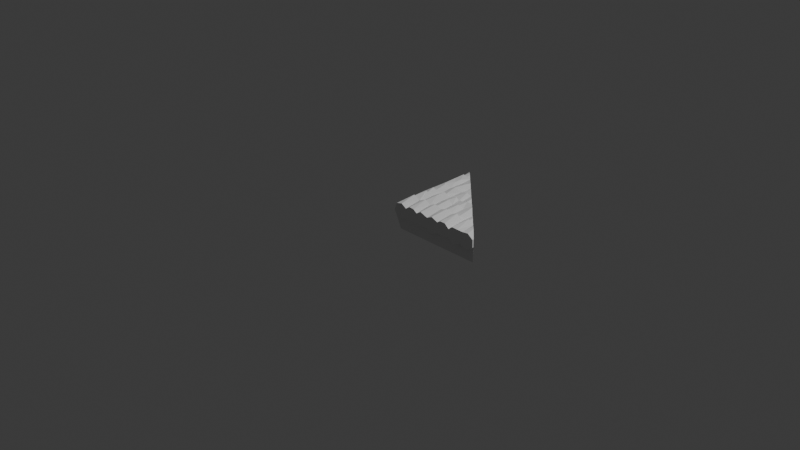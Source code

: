 # Source: right_triangle_001_high_res.blend  (saved by Blender 5.1.30; exported with 4.5.12 LTS)
import bpy
from mathutils import Matrix  # noqa: F401  (used for matrix-valued properties, if any)

bpy.ops.wm.read_factory_settings(use_empty=True)
scene = bpy.context.scene
scene.name = 'Scene'

# ---- collections
col_collection = bpy.data.collections.new('Collection'); scene.collection.children.link(col_collection)

# ---- world
world_world = bpy.data.worlds.new('World'); scene.world = world_world
world_world.use_nodes = True; world_world.node_tree.nodes.clear()
_N = world_world.node_tree.nodes; _L = world_world.node_tree.links
n0 = _N.new('ShaderNodeOutputWorld'); n0.name = 'World Output'; n0.location = (200, 100)
n1 = _N.new('ShaderNodeBackground'); n1.name = 'Background'; n1.location = (-200, 100)
n1.inputs[0].default_value = (0.05088, 0.05088, 0.05088, 1.0)
_L.new(n1.outputs[0], n0.inputs[0])
n0.is_active_output = True
world_world.color = (0.05088, 0.05088, 0.05088)
world_world.sun_shadow_jitter_overblur = 0.0

# ---- cameras
cam_camera = bpy.data.cameras.new('Camera')
cam_camera.clip_end = 100.0
cam_camera.ortho_scale = 7.314

# ---- lights
light_light = bpy.data.lights.new('Light', 'POINT')
light_light.energy = 1000.0
light_light.shadow_soft_size = 0.1

# ---- meshes
me_cube_001 = bpy.data.meshes.new('Cube.001')
me_cube_001.from_pydata([(0.02705, 0.1618, 0.03548), (0.07234, -0.002057, 0.02651), (0.02623, 0.4319, 0.03099), (1.027, -1.192e-07, -0.1), (-0.037, 0.1578, 0.1431), (-0.02299, -0.04032, 0.1161), (-0.01826, 0.1568, 0.04853), (-0.02016, 0.1625, 0.07963), (-0.02984, 0.3215, 0.083), (-0.02697, 0.4301, 0.08348), (-0.03854, 0.5913, 0.09565), (0.003496, 0.4333, 0.1987), (0.01265, -0.04049, 0.04939), (0.02563, 0.3207, 0.02529), (0.1426, -0.04025, 0.06702), (0.1414, -0.04118, 0.1758), (0.2109, -0.00293, 0.02616), (0.2941, -0.03984, 0.06675), (0.2933, -0.04115, 0.1764), (0.3389, -0.0009361, 0.02994), (0.4393, -0.001068, 0.04649), (0.4411, -0.04126, 0.06384), (0.4404, -0.04122, 0.1813), (0.5066, -0.04155, 0.02994), (0.01123, -0.04132, 0.1944), (0.03476, 0.1631, 0.2129), (0.0521, 0.1596, 0.2354), (-0.02475, 0.3208, 0.1816), (0.06254, 0.3191, 0.2344), (-0.03684, 0.4246, 0.1751), (0.08237, -0.0424, 0.2129), (0.05432, 0.4276, 0.2341), (0.09278, 0.4325, 0.2148), (0.1356, 0.1536, 0.2025), (0.156, 0.432, 0.196), (0.1927, -0.04105, 0.2102), (0.143, 0.1633, 0.185), (0.1931, 0.1623, 0.215), (0.1457, 0.3222, 0.2009), (0.08324, 0.3221, 0.2234), (0.215, 0.4278, 0.2349), (0.2356, 0.4303, 0.2186), (0.2501, -0.04134, 0.2068), (0.2136, 0.1585, 0.2345), (0.2866, 0.1561, 0.203), (0.2108, 0.3215, 0.2298), (0.2923, 0.164, 0.1878), (0.353, -0.04396, 0.2136), (0.2978, 0.3199, 0.2016), (0.3474, 0.3229, 0.2218), (0.3726, 0.3182, 0.2347), (0.294, 0.4389, 0.1852), (0.3016, 0.4298, 0.203), (0.3834, 0.4281, 0.2332), (0.3021, 0.5884, 0.2091), (0.354, 0.1584, 0.2324), (0.3708, 0.1639, 0.218), (0.4201, 0.4286, 0.2094), (0.3844, 0.5845, 0.2327), (0.4412, 0.1576, 0.2098), (0.4391, 0.1618, 0.1895), (0.4376, 0.3161, 0.203), (0.4396, 0.4313, 0.1886), (0.5025, 0.1621, 0.2175), (0.5134, 0.4342, 0.2191), (0.515, 0.1562, 0.2366), (0.5185, 0.3141, 0.2341), (0.5223, 0.3253, 0.224), (0.5335, 0.4253, 0.2323), (0.02716, 1.0, -0.1), (-0.0275, 0.7929, 0.1614), (-0.02787, 0.9008, 0.1599), (0.02366, 0.5891, 0.02614), (-0.03454, 0.707, 0.07713), (-0.03587, 0.895, 0.07681), (-0.03385, 1.056, 0.07185), (-0.03223, 1.056, 0.1856), (0.02693, 0.7244, 0.02281), (-0.01665, 0.7907, 0.05698), (0.02528, 0.897, 0.02611), (-0.03012, 0.7084, 0.1707), (-0.0132, 0.5907, 0.1904), (0.02042, 0.7879, 0.2162), (0.02526, 0.9021, 0.2079), (0.03979, 0.7024, 0.2258), (0.03418, 0.8962, 0.229), (0.078, 0.5843, 0.2323), (0.04997, 0.5922, 0.2259), (0.1032, 0.7009, 0.2242), (0.1019, 0.787, 0.2252), (0.09026, 0.8992, 0.215), (0.144, 0.5884, 0.2022), (0.1426, 0.7013, 0.2017), (0.1396, 0.7901, 0.1987), (0.1821, 0.79, 0.215), (0.182, 0.7903, 0.215), (0.1822, 0.7903, 0.215), (0.2404, 0.7851, 0.2276), (0.1921, 0.79, 0.218), (0.1922, 0.79, 0.218), (0.1921, 0.7903, 0.218), (0.2081, 0.5879, 0.2323), (0.2954, 0.7002, 0.2022), (0.2228, 0.7032, 0.2306), (0.2942, 0.5935, 0.1915), (0.4339, 0.589, 0.2096), (0.5336, -4.143e-05, 0.02885), (0.8165, -0.0001932, 0.02264), (0.8921, -4.035e-05, 0.05764), (0.9723, -2.021e-05, 0.02712), (0.5808, -0.04114, 0.1822), (0.5808, -0.03997, 0.06238), (0.6532, -0.002414, 0.02572), (0.7358, -0.04156, 0.0768), (0.7364, -0.04471, 0.1664), (0.7389, -0.0006779, 0.0648), (0.8106, -0.0511, 0.02741), (0.895, -0.0478, 0.06874), (0.9201, -0.03801, 0.1989), (0.9709, -0.03891, 0.02934), (1.052, -0.04131, 0.0818), (1.015, -5.96e-08, 0.0335), (1.015, -5.96e-08, 0.0345), (1.015, -5.96e-08, 0.0355), (1.02, -5.96e-08, 0.0355), (1.02, -5.96e-08, 0.0365), (1.02, -5.96e-08, 0.0375), (1.027, -0.0003172, 0.04859), (1.05, -0.04103, 0.1661), (0.5066, -0.04316, 0.2141), (0.5833, 0.1556, 0.2076), (0.6219, -0.0403, 0.2067), (0.5811, 0.1618, 0.1955), (0.6536, 0.1579, 0.2354), (0.5835, 0.3194, 0.2036), (0.5833, 0.4377, 0.1885), (0.6818, 0.1617, 0.2151), (0.667, 0.3168, 0.2294), (0.6844, -0.04261, 0.2091), (0.7846, -0.04772, 0.2077), (0.7363, 0.1674, 0.1753), (0.7441, 0.1515, 0.1928), (0.8153, 0.1567, 0.2174), (0.816, 0.1506, 0.2355), (0.855, -0.04832, 0.2055), (0.9887, -0.0414, 0.2104), (0.02716, -1.192e-07, -0.1), (0.02716, 1.0, -0.1), (0.02716, 1.0, -0.1), (0.02446, 1.003, 0.02245), (-0.02892, 1.056, 0.06749), (0.02716, 1.0, -0.1), (-0.02905, 1.056, 0.183), (-0.02907, 1.056, 0.186), (0.04423, 0.9829, 0.2215), (-0.02901, 1.056, 0.1872), (0.1315, 0.8957, 0.2163), (0.1306, 0.8966, 0.2145), (0.0996, 0.9276, 0.2136), (0.1256, 0.9016, 0.194), (0.08157, 0.9456, 0.2205), (0.1283, 0.8988, 0.2165), (0.24, 0.7872, 0.2277), (0.2308, 0.7963, 0.2262), (0.237, 0.7901, 0.22), (0.2371, 0.79, 0.22), (0.2419, 0.7852, 0.2267), (0.2939, 0.7333, 0.2011), (0.2679, 0.7593, 0.21), (0.4379, 0.5893, 0.2104), (0.4356, 0.5915, 0.2044), (0.434, 0.5932, 0.2095), (1.027, 9.161e-07, 0.04854), (1.027, 2.235e-08, -0.1), (1.027, -1.216e-05, 0.04859), (0.6007, 0.4264, 0.2347), (0.5974, 0.4297, 0.23), (0.6287, 0.3985, 0.2276), (0.5902, 0.4369, 0.1921), (0.5832, 0.444, 0.1891), (0.7397, 0.2875, 0.1868), (0.7313, 0.2959, 0.1941), (0.7078, 0.3193, 0.2076), (0.7995, 0.2277, 0.2214), (0.769, 0.2581, 0.2152), (0.8695, 0.1576, 0.2044), (0.8675, 0.1597, 0.1988), (0.8242, 0.203, 0.2216), (0.8773, 0.1499, 0.2119), (0.8905, 0.1366, 0.2059), (0.8956, 0.1315, 0.2052), (1.003, 0.0238, 0.2116), (0.9726, 0.05451, 0.2212), (1.048, -0.02104, 0.171), (1.051, -0.02434, 0.1657), (1.054, -0.02638, 0.08775), (0.5272, 0.5, -0.1), (0.5131, 0.514, 0.2281), (0.4384, 0.5887, 0.2111), (-0.02906, 1.056, 0.07104), (0.1419, 0.8853, 0.2154), (0.1452, 0.8819, 0.2123), (0.3256, 0.7015, 0.2174), (0.3385, 0.6887, 0.2226), (0.3394, 0.6878, 0.2248), (0.4182, 0.6089, 0.2127), (0.4311, 0.596, 0.211), (1.051, -0.02355, 0.07888), (1.054, -0.02637, 0.0825), (0.5946, 0.4326, 0.2171), (0.5379, 0.4892, 0.2131), (0.6562, 0.371, 0.2328), (0.7658, 0.2613, 0.2087), (0.942, 0.08512, 0.2202)], [], [(5, 4, 6), (27, 8, 7), (29, 9, 8), (24, 12, 14), (24, 5, 12), (7, 0, 6), (4, 7, 6), (7, 8, 13), (9, 2, 8), (1, 14, 12), (12, 146, 1), (6, 0, 12), (13, 2, 146), (14, 1, 16), (15, 24, 14), (18, 14, 17), (16, 146, 19), (19, 21, 17), (22, 18, 21), (20, 21, 19), (20, 23, 21), (21, 23, 111), (24, 4, 5), (27, 25, 28), (29, 27, 31), (28, 39, 27), (11, 29, 31), (31, 32, 11), (33, 36, 28), (39, 38, 34), (28, 36, 38), (42, 35, 18), (38, 36, 37), (91, 32, 34), (33, 43, 37), (40, 41, 34), (101, 34, 41), (45, 44, 48), (44, 42, 18), (45, 48, 52), (44, 47, 55), (48, 46, 50), (55, 56, 46), (55, 59, 56), (46, 56, 50), (58, 52, 57), (53, 49, 61), (47, 22, 59), (50, 56, 60), (61, 50, 60), (57, 64, 62), (59, 22, 129), (56, 59, 60), (59, 63, 60), (61, 60, 63), (105, 62, 64), (148, 147, 69), (10, 80, 73), (10, 73, 72), (73, 77, 72), (76, 75, 71), (79, 75, 150, 149), (79, 149, 151, 69), (69, 151, 148), (153, 152, 76), (80, 81, 84), (80, 70, 73), (84, 81, 87), (85, 90, 83), (155, 76, 83, 154), (157, 90, 85, 156), (86, 32, 91), (88, 87, 91), (92, 88, 91), (158, 90, 159), (90, 158, 160), (93, 89, 92), (161, 90, 157), (93, 92, 103), (95, 94, 96), (95, 96, 94), (93, 103, 97), (162, 163, 97), (101, 41, 54), (91, 101, 103), (97, 166, 162), (41, 51, 54), (101, 104, 102), (103, 101, 102), (168, 103, 102, 167), (168, 166, 97, 103), (54, 52, 58), (58, 57, 105), (105, 169, 170), (105, 170, 171), (107, 146, 3), (127, 3, 173, 172), (106, 146, 112), (111, 112, 113), (112, 115, 113), (115, 107, 116), (108, 117, 116), (108, 107, 3), (117, 119, 120), (109, 108, 3), (108, 109, 119), (121, 109, 3), (119, 122, 123), (119, 125, 126), (119, 126, 127), (127, 120, 119), (174, 127, 172), (129, 110, 130), (66, 63, 132), (65, 132, 63), (65, 130, 132), (134, 132, 137), (68, 67, 134), (68, 175, 176, 64), (68, 134, 177, 175), (135, 178, 179), (130, 136, 132), (133, 136, 130), (137, 132, 136), (131, 110, 138), (110, 113, 114), (138, 110, 114), (133, 138, 141), (181, 136, 140, 180), (181, 182, 137, 136), (144, 114, 117), (138, 114, 141), (136, 141, 140), (141, 143, 142), (141, 139, 143), (184, 141, 142, 183), (186, 142, 143, 185), (142, 187, 183), (189, 188, 143, 144), (143, 188, 185), (189, 144, 118, 190), (145, 191, 192), (128, 145, 120), (191, 145, 128, 193), (195, 194, 128, 120), (3, 146, 196, 173), (0, 13, 146), (4, 27, 7), (5, 6, 12), (27, 29, 8), (8, 2, 13), (29, 11, 9), (12, 0, 146), (13, 0, 7), (1, 146, 16), (14, 16, 17), (15, 14, 18), (16, 19, 17), (18, 17, 21), (19, 146, 20), (22, 21, 111), (20, 106, 23), (24, 26, 4), (4, 26, 25), (27, 4, 25), (26, 24, 30), (31, 27, 39), (26, 33, 25), (28, 25, 33), (87, 11, 32), (30, 24, 15), (26, 30, 33), (28, 38, 39), (31, 39, 34), (31, 34, 32), (35, 15, 18), (33, 30, 15), (33, 15, 35), (33, 37, 36), (33, 35, 43), (34, 38, 40), (38, 37, 45), (38, 45, 40), (43, 35, 42), (43, 44, 37), (45, 37, 44), (40, 52, 41), (43, 42, 44), (44, 46, 48), (40, 45, 52), (47, 18, 22), (44, 18, 47), (44, 55, 46), (49, 48, 50), (52, 48, 49), (41, 52, 51), (52, 54, 51), (53, 57, 52), (52, 49, 53), (55, 47, 59), (50, 61, 49), (57, 53, 61), (57, 62, 105), (129, 22, 110), (59, 129, 65), (59, 65, 63), (61, 63, 66), (57, 61, 67), (198, 105, 64, 197), (66, 67, 61), (57, 67, 68), (57, 68, 64), (2, 72, 146), (79, 69, 146), (81, 10, 9), (9, 10, 72), (70, 74, 78), (70, 71, 74), (74, 79, 78), (71, 79, 74), (71, 75, 79), (199, 150, 75), (72, 2, 9), (72, 77, 146), (78, 77, 73), (77, 79, 146), (79, 77, 78), (199, 75, 76, 152), (11, 81, 9), (73, 70, 78), (81, 11, 87), (81, 80, 10), (82, 70, 80), (82, 71, 70), (85, 71, 82), (71, 85, 83), (76, 71, 83), (82, 80, 84), (85, 82, 89), (86, 87, 32), (84, 87, 88), (82, 84, 88), (89, 82, 88), (85, 89, 200, 156), (154, 83, 90, 160), (86, 91, 87), (201, 200, 89, 93), (76, 155, 153), (91, 34, 101), (89, 88, 92), (90, 161, 159), (92, 91, 103), (100, 99, 98), (100, 98, 99), (201, 93, 97, 163), (101, 54, 104), (203, 202, 102, 104), (203, 104, 54, 204), (102, 202, 167), (204, 54, 105, 205), (206, 205, 105), (58, 105, 54), (105, 171, 206), (105, 198, 169), (20, 146, 106), (112, 146, 107), (106, 111, 23), (106, 112, 111), (110, 111, 113), (115, 112, 107), (115, 116, 113), (113, 116, 117), (114, 113, 117), (107, 108, 116), (118, 117, 120), (108, 119, 117), (3, 124, 123, 122), (122, 121, 3), (123, 124, 125, 119), (125, 124, 3), (126, 125, 3), (127, 126, 3), (207, 120, 127, 174), (208, 120, 207), (195, 120, 208), (110, 22, 111), (65, 129, 130), (66, 132, 134), (67, 66, 134), (130, 110, 131), (178, 135, 64, 209), (210, 64, 135, 179), (64, 176, 209), (130, 131, 133), (133, 131, 138), (177, 134, 137, 211), (133, 141, 136), (137, 182, 211), (139, 114, 144), (141, 114, 139), (212, 140, 141, 184), (180, 140, 212), (143, 139, 144), (187, 142, 186), (144, 117, 118), (118, 213, 190), (213, 118, 145, 192), (145, 118, 120), (128, 194, 193), (109, 121, 122, 119), (196, 146, 69, 147), (64, 210, 197), (164, 162, 166, 165), (170, 169, 198, 197, 210, 179, 178, 209, 176, 175, 177, 211, 182, 181, 180, 212, 184, 183, 187, 186, 185, 188, 189, 190, 213, 192, 191, 193, 194, 195, 208, 207, 174, 172, 173, 196, 147, 148, 151, 149, 150, 199, 152, 153, 155, 154, 160, 158, 159, 161, 157, 156, 200, 201, 163, 162, 164, 165, 166, 168, 167, 202, 203, 204, 205, 206, 171)])
_uv = me_cube_001.uv_layers.new(name='UVMap')
_uv.uv.foreach_set('vector', [0.0, 0.0, 0.0, 0.0, 0.0, 0.0, 0.0, 0.0, 0.0, 0.0, 0.0, 0.0, 0.0, 0.0, 0.0, 0.0, 0.0, 0.0, 0.0, 0.0, 0.0, 0.0, 0.0, 0.0, 0.0, 0.0, 0.0, 0.0, 0.0, 0.0, 0.0, 0.0, 0.0, 0.0, 0.0, 0.0, 0.0, 0.0, 0.0, 0.0, 0.0, 0.0, 0.0, 0.0, 0.0, 0.0, 0.0, 0.0, 0.0, 0.0, 0.0, 0.0, 0.0, 0.0, 0.0, 0.0, 0.0, 0.0, 0.0, 0.0, 0.0, 0.0, 0.0, 0.0, 0.0, 0.0, 0.0, 0.0, 0.0, 0.0, 0.0, 0.0, 0.0, 0.0, 0.0, 0.0, 0.0, 0.0, 0.0, 0.0, 0.0, 0.0, 0.0, 0.0, 0.0, 0.0, 0.0, 0.0, 0.0, 0.0, 0.0, 0.0, 0.0, 0.0, 0.0, 0.0, 0.0, 0.0, 0.0, 0.0, 0.0, 0.0, 0.0, 0.0, 0.0, 0.0, 0.0, 0.0, 0.0, 0.0, 0.0, 0.0, 0.0, 0.0, 0.0, 0.0, 0.0, 0.0, 0.0, 0.0, 0.0, 0.0, 0.0, 0.0, 0.0, 0.0, 0.0, 0.0, 0.0, 0.0, 0.0, 0.0, 0.0, 0.0, 0.0, 0.0, 0.0, 0.0, 0.0, 0.0, 0.0, 0.0, 0.0, 0.0, 0.0, 0.0, 0.0, 0.0, 0.0, 0.0, 0.0, 0.0, 0.0, 0.0, 0.0, 0.0, 0.0, 0.0, 0.0, 0.0, 0.0, 0.0, 0.0, 0.0, 0.0, 0.0, 0.0, 0.0, 0.0, 0.0, 0.0, 0.0, 0.0, 0.0, 0.0, 0.0, 0.0, 0.0, 0.0, 0.0, 0.0, 0.0, 0.0, 0.0, 0.0, 0.0, 0.0, 0.0, 0.0, 0.0, 0.0, 0.0, 0.0, 0.0, 0.0, 0.0, 0.0, 0.0, 0.0, 0.0, 0.0, 0.0, 0.0, 0.0, 0.0, 0.0, 0.0, 0.0, 0.0, 0.0, 0.0, 0.0, 0.0, 0.0, 0.0, 0.0, 0.0, 0.0, 0.0, 0.0, 0.0, 0.0, 0.0, 0.0, 0.0, 0.0, 0.0, 0.0, 0.0, 0.0, 0.0, 0.0, 0.0, 0.0, 0.0, 0.0, 0.0, 0.0, 0.0, 0.0, 0.0, 0.0, 0.0, 0.0, 0.0, 0.0, 0.0, 0.0, 0.0, 0.0, 0.0, 0.0, 0.0, 0.0, 0.0, 0.0, 0.0, 0.0, 0.0, 0.0, 0.0, 0.0, 0.0, 0.0, 0.0, 0.0, 0.0, 0.0, 0.0, 0.0, 0.0, 0.0, 0.0, 0.0, 0.0, 0.0, 0.0, 0.0, 0.0, 0.0, 0.0, 0.0, 0.0, 0.0, 0.0, 0.0, 0.0, 0.0, 0.0, 0.0, 0.0, 0.0, 0.0, 0.0, 0.0, 0.0, 0.0, 0.0, 0.0, 0.0, 0.0, 0.0, 0.0, 0.0, 0.0, 0.0, 0.0, 0.0, 0.0, 0.0, 0.0, 0.0, 0.0, 0.0, 0.0, 0.0, 0.0, 0.0, 0.0, 0.0, 0.0, 0.0, 0.0, 0.0, 0.0, 0.0, 0.0, 0.0, 0.0, 0.0, 0.0, 0.0, 0.0, 0.0, 0.0, 0.0, 0.0, 0.0, 0.0, 0.0, 0.0, 0.0, 0.0, 0.0, 0.0, 0.0, 0.0, 0.0, 0.0, 0.0, 0.0, 0.0, 0.0, 0.0, 0.0, 0.0, 0.0, 0.0, 0.0, 0.0, 0.0, 0.0, 0.0, 0.0, 0.0, 0.0, 0.0, 0.0, 0.0, 0.0, 0.0, 0.0, 0.0, 0.0, 0.0, 0.0, 0.0, 0.0, 0.0, 0.0, 0.0, 0.0, 0.0, 0.0, 0.0, 0.0, 0.0, 0.0, 0.0, 0.0, 0.0, 0.0, 0.0, 0.0, 0.0, 0.0, 0.0, 0.0, 0.0, 0.0, 0.0, 0.0, 0.0, 0.0, 0.0, 0.0, 0.0, 0.0, 0.0, 0.0, 0.0, 0.0, 0.0, 0.0, 0.0, 0.0, 0.0, 0.0, 0.0, 0.0, 0.0, 0.0, 0.0, 0.0, 0.0, 0.0, 0.0, 0.0, 0.0, 0.0, 0.0, 0.0, 0.0, 0.0, 0.0, 0.0, 0.0, 0.0, 0.0, 0.0, 0.0, 0.0, 0.0, 0.0, 0.0, 0.0, 0.0, 0.0, 0.0, 0.0, 0.0, 0.0, 0.0, 0.0, 0.0, 0.0, 0.0, 0.0, 0.0, 0.0, 0.0, 0.0, 0.0, 0.0, 0.0, 0.0, 0.0, 0.0, 0.0, 0.0, 0.0, 0.0, 0.0, 0.0, 0.0, 0.0, 0.0, 0.0, 0.0, 0.0, 0.0, 0.0, 0.0, 0.0, 0.0, 0.0, 0.0, 0.0, 0.0, 0.0, 0.0, 0.0, 0.0, 0.0, 0.0, 0.0, 0.0, 0.0, 0.0, 0.0, 0.0, 0.0, 0.0, 0.0, 0.0, 0.0, 0.0, 0.0, 0.0, 0.0, 0.0, 0.0, 0.0, 0.0, 0.0, 0.0, 0.0, 0.0, 0.0, 0.0, 0.0, 0.0, 0.0, 0.0, 0.0, 0.0, 0.0, 0.0, 0.0, 0.0, 0.0, 0.0, 0.0, 0.0, 0.0, 0.0, 0.0, 0.0, 0.0, 0.0, 0.0, 0.0, 0.0, 0.0, 0.0, 0.0, 0.0, 0.0, 0.0, 0.0, 0.0, 0.0, 0.0, 0.0, 0.0, 0.0, 0.0, 0.0, 0.0, 0.0, 0.0, 0.0, 0.0, 0.0, 0.0, 0.0, 0.0, 0.0, 0.0, 0.0, 0.0, 0.0, 0.0, 0.0, 0.0, 0.0, 0.0, 0.0, 0.0, 0.0, 0.0, 0.0, 0.0, 0.0, 0.0, 0.0, 0.0, 0.0, 0.0, 0.0, 0.0, 0.0, 0.0, 0.0, 0.0, 0.0, 0.0, 0.0, 0.0, 0.0, 0.0, 0.0, 0.0, 0.0, 0.0, 0.0, 0.0, 0.0, 0.0, 0.0, 0.0, 0.0, 0.0, 0.0, 0.0, 0.0, 0.0, 0.0, 0.0, 0.0, 0.0, 0.0, 0.0, 0.0, 0.0, 0.0, 0.0, 0.0, 0.0, 0.0, 0.0, 0.0, 0.0, 0.0, 0.0, 0.0, 0.0, 0.0, 0.0, 0.0, 0.0, 0.0, 0.0, 0.0, 0.0, 0.0, 0.0, 0.0, 0.0, 0.0, 0.0, 0.0, 0.0, 0.0, 0.0, 0.0, 0.0, 0.0, 0.0, 0.0, 0.0, 0.0, 0.0, 0.0, 0.0, 0.0, 0.0, 0.0, 0.0, 0.0, 0.0, 0.0, 0.0, 0.0, 0.0, 0.0, 0.0, 0.0, 0.0, 0.0, 0.0, 0.0, 0.0, 0.0, 0.0, 0.0, 0.0, 0.0, 0.0, 0.0, 0.0, 0.0, 0.0, 0.0, 0.0, 0.0, 0.0, 0.0, 0.0, 0.0, 0.0, 0.0, 0.0, 0.0, 0.0, 0.0, 0.0, 0.0, 0.0, 0.0, 0.0, 0.0, 0.0, 0.0, 0.0, 0.0, 0.0, 0.0, 0.0, 0.0, 0.0, 0.0, 0.0, 0.0, 0.0, 0.0, 0.0, 0.0, 0.0, 0.0, 0.0, 0.0, 0.0, 0.0, 0.0, 0.0, 0.0, 0.0, 0.0, 0.0, 0.0, 0.0, 0.0, 0.0, 0.0, 0.0, 0.0, 0.0, 0.0, 0.0, 0.0, 0.0, 0.0, 0.0, 0.0, 0.0, 0.0, 0.0, 0.0, 0.0, 0.0, 0.0, 0.0, 0.0, 0.0, 0.0, 0.0, 0.0, 0.0, 0.0, 0.0, 0.0, 0.0, 0.0, 0.0, 0.0, 0.0, 0.0, 0.0, 0.0, 0.0, 0.0, 0.0, 0.0, 0.0, 0.0, 0.0, 0.0, 0.0, 0.0, 0.0, 0.0, 0.0, 0.0, 0.0, 0.0, 0.0, 0.0, 0.0, 0.0, 0.0, 0.0, 0.0, 0.0, 0.0, 0.0, 0.0, 0.0, 0.0, 0.0, 0.0, 0.0, 0.0, 0.0, 0.0, 0.0, 0.0, 0.0, 0.0, 0.0, 0.0, 0.0, 0.0, 0.0, 0.0, 0.0, 0.0, 0.0, 0.0, 0.0, 0.0, 0.0, 0.0, 0.0, 0.0, 0.0, 0.0, 0.0, 0.0, 0.0, 0.0, 0.0, 0.0, 0.0, 0.0, 0.0, 0.0, 0.0, 0.0, 0.0, 0.0, 0.0, 0.0, 0.0, 0.0, 0.0, 0.0, 0.0, 0.0, 0.0, 0.0, 0.0, 0.0, 0.0, 0.0, 0.0, 0.0, 0.0, 0.0, 0.0, 0.0, 0.0, 0.0, 0.0, 0.0, 0.0, 0.0, 0.0, 0.0, 0.0, 0.0, 0.0, 0.0, 0.0, 0.0, 0.0, 0.0, 0.0, 0.0, 0.0, 0.0, 0.0, 0.0, 0.0, 0.0, 0.0, 0.0, 0.0, 0.0, 0.0, 0.0, 0.0, 0.0, 0.0, 0.0, 0.0, 0.0, 0.0, 0.0, 0.0, 0.0, 0.0, 0.0, 0.0, 0.0, 0.0, 0.0, 0.0, 0.0, 0.0, 0.0, 0.0, 0.0, 0.0, 0.0, 0.0, 0.0, 0.0, 0.0, 0.0, 0.0, 0.0, 0.0, 0.0, 0.0, 0.0, 0.0, 0.0, 0.0, 0.0, 0.0, 0.0, 0.0, 0.0, 0.0, 0.0, 0.0, 0.0, 0.0, 0.0, 0.0, 0.0, 0.0, 0.0, 0.0, 0.0, 0.0, 0.0, 0.0, 0.0, 0.0, 0.0, 0.0, 0.0, 0.0, 0.0, 0.0, 0.0, 0.0, 0.0, 0.0, 0.0, 0.0, 0.0, 0.0, 0.0, 0.0, 0.0, 0.0, 0.0, 0.0, 0.0, 0.0, 0.0, 0.0, 0.0, 0.0, 0.0, 0.0, 0.0, 0.0, 0.0, 0.0, 0.0, 0.0, 0.0, 0.0, 0.0, 0.0, 0.0, 0.0, 0.0, 0.0, 0.0, 0.0, 0.0, 0.0, 0.0, 0.0, 0.0, 0.0, 0.0, 0.0, 0.0, 0.0, 0.0, 0.0, 0.0, 0.0, 0.0, 0.0, 0.0, 0.0, 0.0, 0.0, 0.0, 0.0, 0.0, 0.0, 0.0, 0.0, 0.0, 0.0, 0.0, 0.0, 0.0, 0.0, 0.0, 0.0, 0.0, 0.0, 0.0, 0.0, 0.0, 0.0, 0.0, 0.0, 0.0, 0.0, 0.0, 0.0, 0.0, 0.0, 0.0, 0.0, 0.0, 0.0, 0.0, 0.0, 0.0, 0.0, 0.0, 0.0, 0.0, 0.0, 0.0, 0.0, 0.0, 0.0, 0.0, 0.0, 0.0, 0.0, 0.0, 0.0, 0.0, 0.0, 0.0, 0.0, 0.0, 0.0, 0.0, 0.0, 0.0, 0.0, 0.0, 0.0, 0.0, 0.0, 0.0, 0.0, 0.0, 0.0, 0.0, 0.0, 0.0, 0.0, 0.0, 0.0, 0.0, 0.0, 0.0, 0.0, 0.0, 0.0, 0.0, 0.0, 0.0, 0.0, 0.0, 0.0, 0.0, 0.0, 0.0, 0.0, 0.0, 0.0, 0.0, 0.0, 0.0, 0.0, 0.0, 0.0, 0.0, 0.0, 0.0, 0.0, 0.0, 0.0, 0.0, 0.0, 0.0, 0.0, 0.0, 0.0, 0.0, 0.0, 0.0, 0.0, 0.0, 0.0, 0.0, 0.0, 0.0, 0.0, 0.0, 0.0, 0.0, 0.0, 0.0, 0.0, 0.0, 0.0, 0.0, 0.0, 0.0, 0.0, 0.0, 0.0, 0.0, 0.0, 0.0, 0.0, 0.0, 0.0, 0.0, 0.0, 0.0, 0.0, 0.0, 0.0, 0.0, 0.0, 0.0, 0.0, 0.0, 0.0, 0.0, 0.0, 0.0, 0.0, 0.0, 0.0, 0.0, 0.0, 0.0, 0.0, 0.0, 0.0, 0.0, 0.0, 0.0, 0.0, 0.0, 0.0, 0.0, 0.0, 0.0, 0.0, 0.0, 0.0, 0.0, 0.0, 0.0, 0.0, 0.0, 0.0, 0.0, 0.0, 0.0, 0.0, 0.0, 0.0, 0.0, 0.0, 0.0, 0.0, 0.0, 0.0, 0.0, 0.0, 0.0, 0.0, 0.0, 0.0, 0.0, 0.0, 0.0, 0.0, 0.0, 0.0, 0.0, 0.0, 0.0, 0.0, 0.0, 0.0, 0.0, 0.0, 0.0, 0.0, 0.0, 0.0, 0.0, 0.0, 0.0, 0.0, 0.0, 0.0, 0.0, 0.0, 0.0, 0.0, 0.0, 0.0, 0.0, 0.0, 0.0, 0.0, 0.0, 0.0, 0.0, 0.0, 0.0, 0.0, 0.0, 0.0, 0.0, 0.0, 0.0, 0.0, 0.0, 0.0, 0.0, 0.0, 0.0, 0.0, 0.0, 0.0, 0.0, 0.0, 0.0, 0.0, 0.0, 0.0, 0.0, 0.0, 0.0, 0.0, 0.0, 0.0, 0.0, 0.0, 0.0, 0.0, 0.0, 0.0, 0.0, 0.0, 0.0, 0.0, 0.0, 0.0, 0.0, 0.0, 0.0, 0.0, 0.0, 0.0, 0.0, 0.0, 0.0, 0.0, 0.0, 0.0, 0.0, 0.0, 0.0, 0.0, 0.0, 0.0, 0.0, 0.0, 0.0, 0.0, 0.0, 0.0, 0.0, 0.0, 0.0, 0.0, 0.0, 0.0, 0.0, 0.0, 0.0, 0.0, 0.0, 0.0, 0.0, 0.0, 0.0, 0.0, 0.0, 0.0, 0.0, 0.0, 0.0, 0.0, 0.0, 0.0, 0.0, 0.0, 0.0, 0.0, 0.0, 0.0, 0.0, 0.0, 0.0, 0.0, 0.0, 0.0, 0.0, 0.0, 0.0, 0.0, 0.0, 0.0, 0.0, 0.0, 0.0, 0.0, 0.0, 0.0, 0.0, 0.0, 0.0, 0.0, 0.0, 0.0, 0.0, 0.0, 0.0, 0.0, 0.0, 0.0, 0.0, 0.0, 0.0, 0.0, 0.0, 0.0, 0.0, 0.0, 0.0, 0.0, 0.0, 0.0, 0.0, 0.0, 0.0, 0.0, 0.0, 0.0, 0.0, 0.0, 0.0, 0.0, 0.0, 0.0, 0.0, 0.0, 0.0, 0.0, 0.0, 0.0, 0.0, 0.0, 0.0, 0.0, 0.0, 0.0, 0.0, 0.0, 0.0, 0.0, 0.0, 0.0, 0.0, 0.0, 0.0, 0.0, 0.0, 0.0, 0.0, 0.0, 0.0, 0.0, 0.0, 0.0, 0.0, 0.0, 0.0, 0.0, 0.0, 0.0, 0.0, 0.0, 0.0, 0.0, 0.0, 0.0, 0.0, 0.0, 0.0, 0.0, 0.0, 0.0, 0.0, 0.0, 0.0, 0.0, 0.0, 0.0, 0.0, 0.0, 0.0, 0.0, 0.0, 0.0, 0.0, 0.0, 0.0, 0.0, 0.0, 0.0, 0.0, 0.0, 0.0, 0.0, 0.0, 0.0, 0.0, 0.0, 0.0, 0.0, 0.0, 0.0, 0.0, 0.0, 0.0, 0.0, 0.0, 0.0, 0.0, 0.0, 0.0, 0.0, 0.0, 0.0, 0.0, 0.0, 0.0, 0.0, 0.0, 0.0, 0.0, 0.0, 0.0, 0.0, 0.0, 0.0, 0.0, 0.0, 0.0, 0.0, 0.0, 0.0, 0.0, 0.0, 0.0, 0.0, 0.0, 0.0, 0.0, 0.0, 0.0, 0.0, 0.0, 0.0, 0.0, 0.0, 0.0, 0.0, 0.0, 0.0, 0.0, 0.0, 0.0, 0.0, 0.0, 0.0, 0.0, 0.0, 0.0, 0.0, 0.0, 0.0, 0.0, 0.0, 0.0, 0.0, 0.0, 0.0, 0.0, 0.0, 0.0, 0.0, 0.0, 0.0, 0.0, 0.0, 0.0, 0.0, 0.0, 0.0, 0.0, 0.0, 0.0, 0.0, 0.0, 0.0, 0.0, 0.0, 0.0, 0.0, 0.0, 0.0, 0.0, 0.0, 0.0, 0.0, 0.0, 0.0, 0.0, 0.0, 0.0, 0.0, 0.0, 0.0, 0.0, 0.0, 0.0, 0.0, 0.0, 0.0, 0.0, 0.0, 0.0, 0.0, 0.0, 0.0, 0.0, 0.0, 0.0, 0.0, 0.0, 0.0, 0.0, 0.0, 0.0, 0.0, 0.0, 0.0, 0.0, 0.0, 0.0, 0.0, 0.0, 0.0, 0.0, 0.0, 0.0, 0.0, 0.0, 0.0, 0.0, 0.0, 0.0, 0.0, 0.0, 0.0, 0.0, 0.0, 0.0, 0.0, 0.0, 0.0, 0.0, 0.0, 0.0, 0.0, 0.0, 0.0, 0.0, 0.0, 0.0, 0.0, 0.0, 0.0, 0.0, 0.0, 0.0, 0.0, 0.0, 0.0, 0.0, 0.0, 0.0, 0.0, 0.0, 0.0, 0.0, 0.0, 0.0, 0.0, 0.0, 0.0, 0.0, 0.0, 0.0, 0.0, 0.0, 0.0, 0.0, 0.0, 0.0, 0.0, 0.0, 0.0, 0.0, 0.0, 0.0, 0.0, 0.0, 0.0, 0.0, 0.0, 0.0, 0.0, 0.0, 0.0, 0.0, 0.0, 0.0, 0.0, 0.0, 0.0, 0.0, 0.0, 0.0, 0.0, 0.0, 0.0, 0.0, 0.0, 0.0, 0.0, 0.0, 0.0, 0.0, 0.0, 0.0, 0.0, 0.0, 0.0, 0.0, 0.0, 0.0, 0.0, 0.0, 0.0, 0.0, 0.0, 0.0, 0.0, 0.0, 0.0, 0.0, 0.0, 0.0, 0.0, 0.0, 0.0, 0.0, 0.0, 0.0, 0.0, 0.0, 0.0, 0.0, 0.0, 0.0, 0.0, 0.0, 0.0, 0.0, 0.0, 0.0, 0.0, 0.0, 0.0, 0.0, 0.0, 0.0, 0.0, 0.0, 0.0, 0.0, 0.0, 0.0, 0.0, 0.0, 0.0, 0.0, 0.0, 0.0, 0.0, 0.0, 0.0, 0.0, 0.0, 0.0, 0.0, 0.0, 0.0, 0.0, 0.0, 0.0, 0.0, 0.0, 0.0, 0.0, 0.0, 0.0, 0.0, 0.0, 0.0, 0.0, 0.0, 0.0, 0.0, 0.0, 0.0, 0.0, 0.0, 0.0, 0.0, 0.0, 0.0, 0.0, 0.0, 0.0, 0.0, 0.0, 0.0, 0.0, 0.0, 0.0, 0.0, 0.0, 0.0, 0.0, 0.0, 0.0, 0.0, 0.0, 0.0, 0.0, 0.0, 0.0, 0.0, 0.0, 0.0, 0.0, 0.0, 0.0, 0.0, 0.0, 0.0, 0.0, 0.0, 0.0, 0.0, 0.0, 0.0, 0.0, 0.0, 0.0, 0.0, 0.0, 0.0, 0.0, 0.0, 0.0, 0.0, 0.0, 0.0, 0.0, 0.0, 0.0, 0.0, 0.0, 0.0, 0.0, 0.0, 0.0, 0.0, 0.0, 0.0, 0.0, 0.0, 0.0, 0.0, 0.0, 0.0, 0.0, 0.0, 0.0, 0.0, 0.0, 0.0, 0.0, 0.0, 0.0, 0.0, 0.0, 0.0, 0.0, 0.0, 0.0, 0.0, 0.0, 0.0, 0.0, 0.0, 0.0, 0.0, 0.0, 0.0, 0.0, 0.0, 0.0, 0.0, 0.0, 0.0, 0.0, 0.0, 0.0, 0.0, 0.0, 0.0, 0.0, 0.0, 0.0, 0.0, 0.0, 0.0, 0.0, 0.0, 0.0, 0.0, 0.0, 0.0, 0.0, 0.0, 0.0, 0.0, 0.0, 0.0, 0.0, 0.0, 0.0, 0.0, 0.0, 0.0, 0.0, 0.0, 0.0, 0.0, 0.0, 0.0, 0.0, 0.0, 0.0, 0.0, 0.0, 0.0, 0.0, 0.0, 0.0, 0.0, 0.0, 0.0, 0.0, 0.8104, 0.5646, 0.8098, 0.5652, 0.8094, 0.5656, 0.8104, 0.5646, 0.7691, 0.6059, 0.7686, 0.6064, 0.7685, 0.6065, 0.7529, 0.6221, 0.7478, 0.6272, 0.7383, 0.6367, 0.7369, 0.6381, 0.736, 0.639, 0.7354, 0.6396, 0.7347, 0.6403, 0.7289, 0.6461, 0.7231, 0.6519, 0.7124, 0.6626, 0.7075, 0.6675, 0.7057, 0.6693, 0.7003, 0.6747, 0.6996, 0.6754, 0.6933, 0.6817, 0.6881, 0.6869, 0.6791, 0.6959, 0.6787, 0.6963, 0.6771, 0.6979, 0.6743, 0.7007, 0.6732, 0.7018, 0.6636, 0.7114, 0.6572, 0.7178, 0.6508, 0.7242, 0.6414, 0.7336, 0.6408, 0.7342, 0.6403, 0.7347, 0.6403, 0.7347, 0.6409, 0.7341, 0.6458, 0.7292, 0.6458, 0.7292, 0.6458, 0.7292, 0.75, 0.625, 0.8542, 0.5208, 0.8542, 0.5208, 0.8542, 0.5208, 0.8547, 0.5203, 0.8658, 0.5092, 0.8659, 0.5091, 0.8659, 0.5091, 0.8659, 0.5091, 0.8659, 0.5091, 0.8506, 0.5244, 0.8428, 0.5322, 0.8391, 0.5359, 0.8337, 0.5413, 0.8331, 0.5419, 0.8326, 0.5424, 0.8324, 0.5426, 0.8303, 0.5447, 0.8296, 0.5454, 0.8117, 0.5633, 0.8098, 0.5652, 0.8104, 0.5646, 0.8104, 0.5646, 0.8094, 0.5656, 0.804, 0.571, 0.7986, 0.5764, 0.792, 0.583, 0.7893, 0.5857, 0.7891, 0.5859, 0.7727, 0.6023, 0.77, 0.605, 0.7694, 0.6056])
me_cube_001.materials.append(None)
me_cube_001.update()

# ---- objects
ob_light = bpy.data.objects.new('Light', light_light)
ob_camera = bpy.data.objects.new('Camera', cam_camera)
ob_cube = bpy.data.objects.new('Cube', me_cube_001)

# ---- transforms, parenting, visibility, modifiers, constraints
ob_light.location = (4.076, 1.005, 5.904)
ob_light.rotation_euler = (0.6503, 0.05522, 1.866)
ob_light.lock_rotations_4d = False
ob_light.empty_display_type = 'ARROWS'
ob_light.color = (0.0, 0.0, 0.0, 0.0)
ob_light.lineart.crease_threshold = 0.0
ob_camera.location = (7.359, -6.926, 4.958)
ob_camera.rotation_euler = (1.109, 0.0, 0.8149)
ob_camera.lock_rotations_4d = False
ob_camera.empty_display_type = 'ARROWS'
ob_camera.color = (0.0, 0.0, 0.0, 0.0)
ob_camera.display_type = 'WIRE'
ob_camera.lineart.crease_threshold = 0.0
ob_cube.location = (0.0, 0.0, 0.0)

# ---- collection membership
col_collection.objects.link(ob_light)
col_collection.objects.link(ob_camera)
col_collection.objects.link(ob_cube)

# ---- scene / render settings (as saved in the file)
scene.camera = ob_camera
scene.frame_start = 1; scene.frame_end = 250; scene.frame_set(1)
scene.render.engine = 'BLENDER_EEVEE_NEXT'
scene.render.bake_bias = 0.0
scene.render.bake_samples = 0
scene.cycles.sampling_pattern = 'TABULATED_SOBOL'
scene.eevee.use_volume_custom_range = False
bpy.context.view_layer.update()
